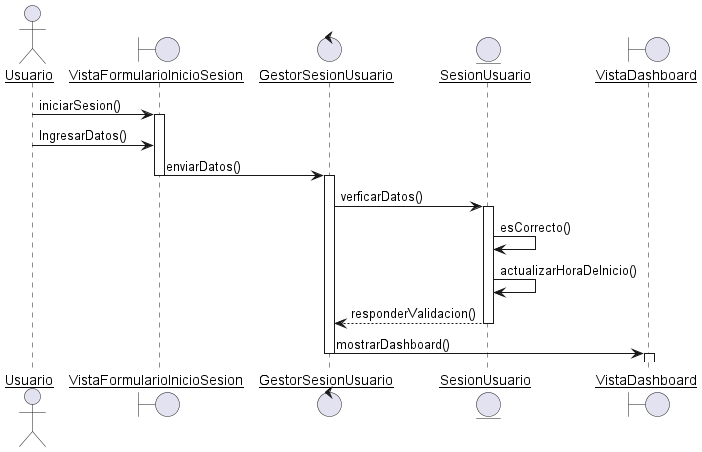

The diagram above was rendered by PlantUML. Its source (embedded in the PNG):
@startuml DiagramaDeSecuenciaIniciarSesion
skinparam sequenceParticipant underline

actor Usuario as user
boundary VistaFormularioInicioSesion
control GestorSesionUsuario
entity SesionUsuario
boundary VistaDashboard


user -> VistaFormularioInicioSesion : iniciarSesion()
activate VistaFormularioInicioSesion
user -> VistaFormularioInicioSesion : IngresarDatos()
VistaFormularioInicioSesion -> GestorSesionUsuario : enviarDatos()
deactivate VistaFormularioInicioSesion
activate GestorSesionUsuario
GestorSesionUsuario -> SesionUsuario : verficarDatos()
activate SesionUsuario
SesionUsuario -> SesionUsuario : esCorrecto()
SesionUsuario -> SesionUsuario : actualizarHoraDeInicio()
SesionUsuario --> GestorSesionUsuario : responderValidacion()
deactivate SesionUsuario
GestorSesionUsuario -> VistaDashboard : mostrarDashboard()
deactivate GestorSesionUsuario
activate VistaDashboard
deactivate VistaDashboard

@enduml